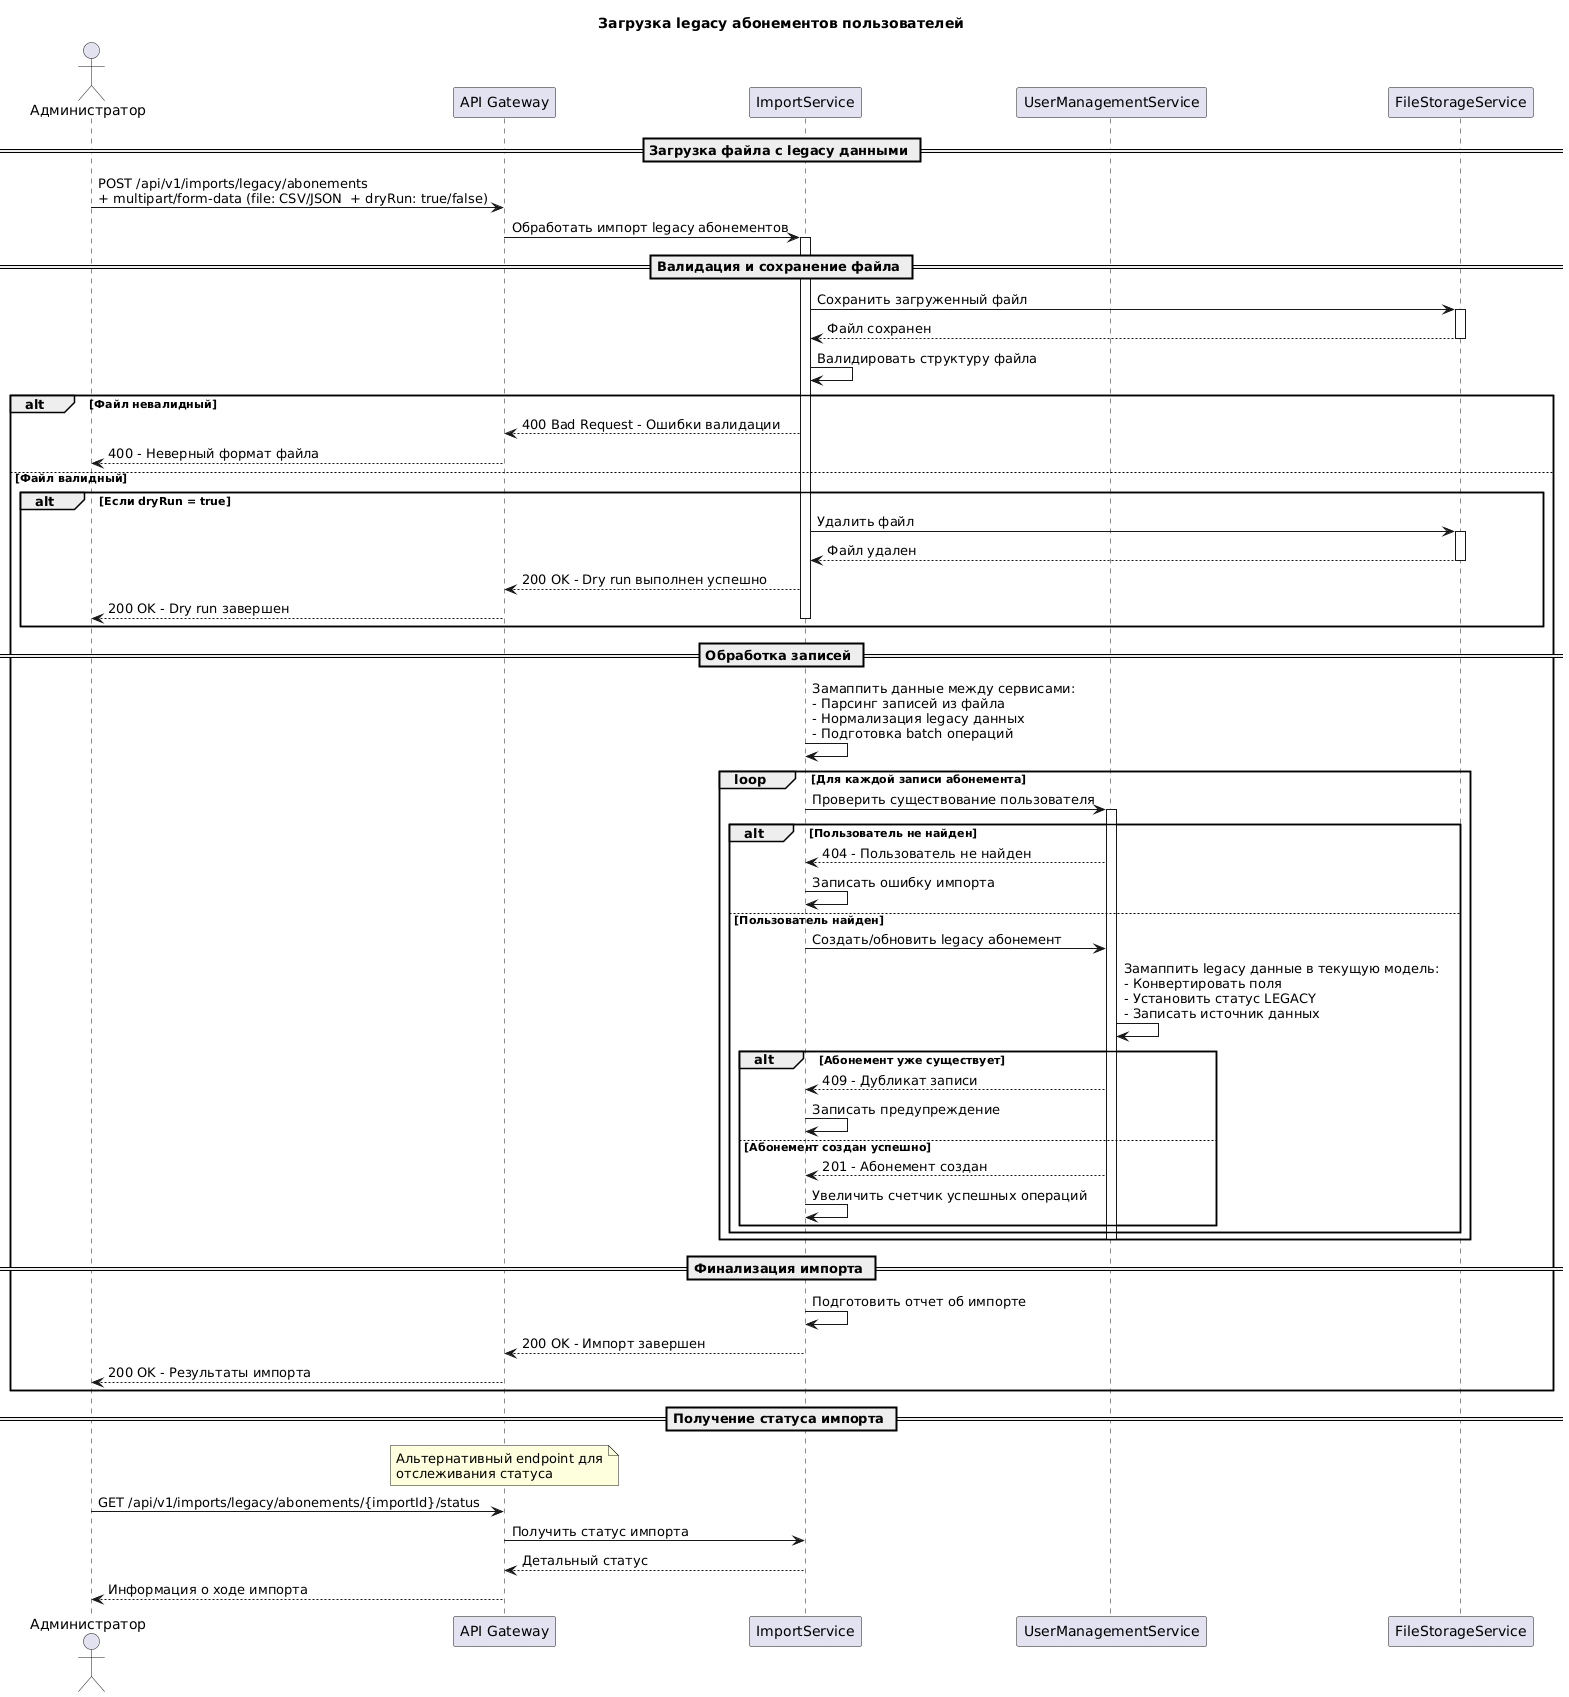

The diagram above was rendered by PlantUML. Its source (embedded in the PNG):
@startuml
title Загрузка legacy абонементов пользователей

actor "Администратор" as Admin
participant "API Gateway" as Gateway
participant "ImportService" as Import
participant "UserManagementService" as UMS
participant "FileStorageService" as FileStorage

== Загрузка файла с legacy данными ==
Admin -> Gateway: POST /api/v1/imports/legacy/abonements\n+ multipart/form-data (file: CSV/JSON  + dryRun: true/false)

Gateway -> Import: Обработать импорт legacy абонементов
activate Import

== Валидация и сохранение файла ==
Import -> FileStorage: Сохранить загруженный файл
activate FileStorage
FileStorage --> Import: Файл сохранен
deactivate FileStorage

Import -> Import: Валидировать структуру файла

alt Файл невалидный
    Import --> Gateway: 400 Bad Request - Ошибки валидации
    Gateway --> Admin: 400 - Неверный формат файла
else Файл валидный
    alt Если dryRun = true
        Import -> FileStorage: Удалить файл
        activate FileStorage
        FileStorage --> Import: Файл удален
        deactivate FileStorage
        Import --> Gateway: 200 OK - Dry run выполнен успешно
        Gateway --> Admin: 200 OK - Dry run завершен
        deactivate Import
    end
    == Обработка записей ==
    Import -> Import: Замаппить данные между сервисами:\n- Парсинг записей из файла\n- Нормализация legacy данных\n- Подготовка batch операций
    
    loop Для каждой записи абонемента
        Import -> UMS: Проверить существование пользователя
        activate UMS
        
        alt Пользователь не найден
            UMS --> Import: 404 - Пользователь не найден
            Import -> Import: Записать ошибку импорта
        else Пользователь найден
            Import -> UMS: Создать/обновить legacy абонемент
            UMS -> UMS: Замаппить legacy данные в текущую модель:\n- Конвертировать поля\n- Установить статус LEGACY\n- Записать источник данных
            
            alt Абонемент уже существует
                UMS --> Import: 409 - Дубликат записи
                Import -> Import: Записать предупреждение
            else Абонемент создан успешно
                
                UMS --> Import: 201 - Абонемент создан
                Import -> Import: Увеличить счетчик успешных операций
            end
        end
        deactivate UMS
    end
    
    == Финализация импорта ==
    Import -> Import: Подготовить отчет об импорте
    
    Import --> Gateway: 200 OK - Импорт завершен
    deactivate Import
    
    Gateway --> Admin: 200 OK - Результаты импорта
end

== Получение статуса импорта ==
note over Gateway: Альтернативный endpoint для\nотслеживания статуса

Admin -> Gateway: GET /api/v1/imports/legacy/abonements/{importId}/status

Gateway -> Import: Получить статус импорта
Import --> Gateway: Детальный статус
Gateway --> Admin: Информация о ходе импорта
@enduml